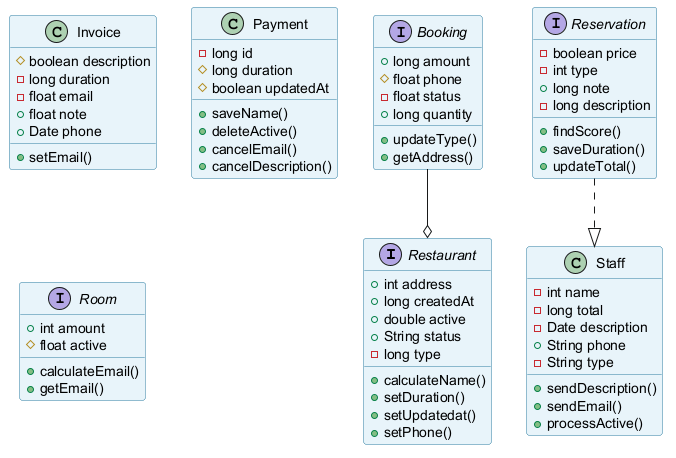

The diagram above was rendered by PlantUML. Its source (embedded in the PNG):
@startuml
skinparam backgroundColor #FFFFFF
skinparam classBackgroundColor #E8F4FA
skinparam classBorderColor #2C7DA0
interface Restaurant {
  +int address
  +long createdAt
  +double active
  +String status
  -long type
  +calculateName()
  +setDuration()
  +setUpdatedat()
  +setPhone()
}
class Invoice {
  #boolean description
  -long duration
  -float email
  +float note
  +Date phone
  +setEmail()
}
class Payment {
  -long id
  #long duration
  #boolean updatedAt
  +saveName()
  +deleteActive()
  +cancelEmail()
  +cancelDescription()
}
class Staff {
  -int name
  -long total
  -Date description
  +String phone
  -String type
  +sendDescription()
  +sendEmail()
  +processActive()
}
interface Booking {
  +long amount
  #float phone
  -float status
  +long quantity
  +updateType()
  +getAddress()
}
interface Reservation {
  -boolean price
  -int type
  +long note
  -long description
  +findScore()
  +saveDuration()
  +updateTotal()
}
interface Room {
  +int amount
  #float active
  +calculateEmail()
  +getEmail()
}
Reservation ..|> Staff
Booking --o Restaurant
@enduml